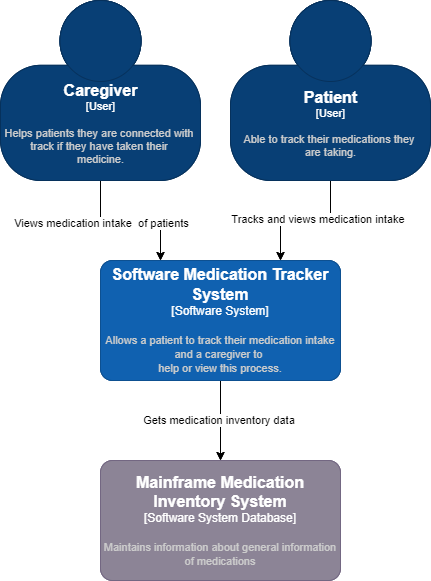

The diagram above was exported from draw.io. Its source (the exported page's mxGraphModel, read from the mxfile embedded in the PNG):
<mxGraphModel dx="1164" dy="500" grid="1" gridSize="10" guides="1" tooltips="1" connect="1" arrows="1" fold="1" page="1" pageScale="1" pageWidth="850" pageHeight="1100" math="0" shadow="0">
  <root>
    <mxCell id="0" />
    <mxCell id="1" parent="0" />
    <mxCell id="mL2vD5PsF5cgyumHWzjS-2" style="edgeStyle=orthogonalEdgeStyle;rounded=0;orthogonalLoop=1;jettySize=auto;html=1;exitX=0.5;exitY=1;exitDx=0;exitDy=0;exitPerimeter=0;entryX=0.25;entryY=0;entryDx=0;entryDy=0;entryPerimeter=0;" parent="1" source="W5j0IZlfeuBMy-8gzIGJ-1" target="mL2vD5PsF5cgyumHWzjS-1" edge="1">
      <mxGeometry relative="1" as="geometry" />
    </mxCell>
    <mxCell id="6DxxzGGJ6glJ6GWeogaD-1" value="Views medication intake&amp;nbsp; of patients" style="edgeLabel;html=1;align=center;verticalAlign=middle;resizable=0;points=[];" parent="mL2vD5PsF5cgyumHWzjS-2" connectable="0" vertex="1">
      <mxGeometry x="-0.424" y="-2" relative="1" as="geometry">
        <mxPoint as="offset" />
      </mxGeometry>
    </mxCell>
    <object placeholders="1" c4Name="Caregiver" c4Type="User" c4Description="Description of person." label="&lt;font style=&quot;font-size: 16px&quot;&gt;&lt;b&gt;%c4Name%&lt;/b&gt;&lt;/font&gt;&lt;div&gt;[%c4Type%]&lt;/div&gt;&lt;br&gt;&lt;div&gt;&lt;font style=&quot;font-size: 11px&quot;&gt;&lt;font color=&quot;#cccccc&quot;&gt;%c4Description%&lt;/font&gt;&lt;/div&gt;" id="W5j0IZlfeuBMy-8gzIGJ-1">
      <mxCell style="html=1;fontSize=11;dashed=0;whitespace=wrap;fillColor=#083F75;strokeColor=#06315C;fontColor=#ffffff;shape=mxgraph.c4.person2;align=center;metaEdit=1;points=[[0.5,0,0],[1,0.5,0],[1,0.75,0],[0.75,1,0],[0.5,1,0],[0.25,1,0],[0,0.75,0],[0,0.5,0]];resizable=0;" parent="1" vertex="1">
        <mxGeometry x="180" y="60" width="200" height="180" as="geometry" />
      </mxCell>
    </object>
    <mxCell id="mL2vD5PsF5cgyumHWzjS-3" style="edgeStyle=orthogonalEdgeStyle;rounded=0;orthogonalLoop=1;jettySize=auto;html=1;exitX=0.5;exitY=1;exitDx=0;exitDy=0;exitPerimeter=0;entryX=0.75;entryY=0;entryDx=0;entryDy=0;entryPerimeter=0;" parent="1" source="W5j0IZlfeuBMy-8gzIGJ-2" target="mL2vD5PsF5cgyumHWzjS-1" edge="1">
      <mxGeometry relative="1" as="geometry" />
    </mxCell>
    <mxCell id="6DxxzGGJ6glJ6GWeogaD-2" value="Tracks and views medication intake&amp;nbsp;" style="edgeLabel;html=1;align=center;verticalAlign=middle;resizable=0;points=[];" parent="mL2vD5PsF5cgyumHWzjS-3" connectable="0" vertex="1">
      <mxGeometry x="-0.1926" y="-2" relative="1" as="geometry">
        <mxPoint as="offset" />
      </mxGeometry>
    </mxCell>
    <object placeholders="1" c4Name="Patient" c4Type="User" c4Description="Description of person." label="&lt;font style=&quot;font-size: 16px&quot;&gt;&lt;b&gt;%c4Name%&lt;/b&gt;&lt;/font&gt;&lt;div&gt;[%c4Type%]&lt;/div&gt;&lt;br&gt;&lt;div&gt;&lt;font style=&quot;font-size: 11px&quot;&gt;&lt;font color=&quot;#cccccc&quot;&gt;%c4Description%&lt;/font&gt;&lt;/div&gt;" id="W5j0IZlfeuBMy-8gzIGJ-2">
      <mxCell style="html=1;fontSize=11;dashed=0;whitespace=wrap;fillColor=#083F75;strokeColor=#06315C;fontColor=#ffffff;shape=mxgraph.c4.person2;align=center;metaEdit=1;points=[[0.5,0,0],[1,0.5,0],[1,0.75,0],[0.75,1,0],[0.5,1,0],[0.25,1,0],[0,0.75,0],[0,0.5,0]];resizable=0;" parent="1" vertex="1">
        <mxGeometry x="410" y="60" width="200" height="180" as="geometry" />
      </mxCell>
    </object>
    <object placeholders="1" c4Name="Mainframe Medication Inventory System" c4Type="Software System Database" c4Description="Maintains information about general information of medications" label="&lt;font style=&quot;font-size: 16px&quot;&gt;&lt;b&gt;%c4Name%&lt;/b&gt;&lt;/font&gt;&lt;div&gt;[%c4Type%]&lt;/div&gt;&lt;br&gt;&lt;div&gt;&lt;font style=&quot;font-size: 11px&quot;&gt;&lt;font color=&quot;#cccccc&quot;&gt;%c4Description%&lt;/font&gt;&lt;/div&gt;" id="W5j0IZlfeuBMy-8gzIGJ-4">
      <mxCell style="rounded=1;whiteSpace=wrap;html=1;labelBackgroundColor=none;fillColor=#8C8496;fontColor=#ffffff;align=center;arcSize=10;strokeColor=#736782;metaEdit=1;resizable=0;points=[[0.25,0,0],[0.5,0,0],[0.75,0,0],[1,0.25,0],[1,0.5,0],[1,0.75,0],[0.75,1,0],[0.5,1,0],[0.25,1,0],[0,0.75,0],[0,0.5,0],[0,0.25,0]];" parent="1" vertex="1">
        <mxGeometry x="280" y="520" width="240" height="120" as="geometry" />
      </mxCell>
    </object>
    <mxCell id="mL2vD5PsF5cgyumHWzjS-4" value="Gets medication inventory data&amp;nbsp;" style="edgeStyle=orthogonalEdgeStyle;rounded=0;orthogonalLoop=1;jettySize=auto;html=1;exitX=0.5;exitY=1;exitDx=0;exitDy=0;exitPerimeter=0;entryX=0.5;entryY=0;entryDx=0;entryDy=0;entryPerimeter=0;" parent="1" source="mL2vD5PsF5cgyumHWzjS-1" target="W5j0IZlfeuBMy-8gzIGJ-4" edge="1">
      <mxGeometry relative="1" as="geometry" />
    </mxCell>
    <object placeholders="1" c4Name="Software Medication Tracker System" c4Type="Software System" c4Description="Allows a patient to track their medication intake and a caregiver to &#10;help or view this process." label="&lt;font style=&quot;font-size: 16px&quot;&gt;&lt;b&gt;%c4Name%&lt;/b&gt;&lt;/font&gt;&lt;div&gt;[%c4Type%]&lt;/div&gt;&lt;br&gt;&lt;div&gt;&lt;font style=&quot;font-size: 11px&quot;&gt;&lt;font color=&quot;#cccccc&quot;&gt;%c4Description%&lt;/font&gt;&lt;/div&gt;" id="mL2vD5PsF5cgyumHWzjS-1">
      <mxCell style="rounded=1;whiteSpace=wrap;html=1;labelBackgroundColor=none;fillColor=#1061B0;fontColor=#ffffff;align=center;arcSize=10;strokeColor=#0D5091;metaEdit=1;resizable=0;points=[[0.25,0,0],[0.5,0,0],[0.75,0,0],[1,0.25,0],[1,0.5,0],[1,0.75,0],[0.75,1,0],[0.5,1,0],[0.25,1,0],[0,0.75,0],[0,0.5,0],[0,0.25,0]];" parent="1" vertex="1">
        <mxGeometry x="280" y="320" width="240" height="120" as="geometry" />
      </mxCell>
    </object>
    <mxCell id="XjL0xVMEn6-UpSNozXFt-1" style="edgeStyle=orthogonalEdgeStyle;rounded=0;orthogonalLoop=1;jettySize=auto;html=1;exitX=0.5;exitY=1;exitDx=0;exitDy=0;exitPerimeter=0;entryX=0.25;entryY=0;entryDx=0;entryDy=0;entryPerimeter=0;" parent="1" source="XjL0xVMEn6-UpSNozXFt-3" target="XjL0xVMEn6-UpSNozXFt-9" edge="1">
      <mxGeometry relative="1" as="geometry" />
    </mxCell>
    <mxCell id="XjL0xVMEn6-UpSNozXFt-2" value="Views medication intake&amp;nbsp; of patients" style="edgeLabel;html=1;align=center;verticalAlign=middle;resizable=0;points=[];" parent="XjL0xVMEn6-UpSNozXFt-1" connectable="0" vertex="1">
      <mxGeometry x="-0.424" y="-2" relative="1" as="geometry">
        <mxPoint as="offset" />
      </mxGeometry>
    </mxCell>
    <object placeholders="1" c4Name="Caregiver" c4Type="User" c4Description="Helps patients they are connected with &#10;track if they have taken their &#10;medicine." label="&lt;font style=&quot;font-size: 16px&quot;&gt;&lt;b&gt;%c4Name%&lt;/b&gt;&lt;/font&gt;&lt;div&gt;[%c4Type%]&lt;/div&gt;&lt;br&gt;&lt;div&gt;&lt;font style=&quot;font-size: 11px&quot;&gt;&lt;font color=&quot;#cccccc&quot;&gt;%c4Description%&lt;/font&gt;&lt;/div&gt;" id="XjL0xVMEn6-UpSNozXFt-3">
      <mxCell style="html=1;fontSize=11;dashed=0;whitespace=wrap;fillColor=#083F75;strokeColor=#06315C;fontColor=#ffffff;shape=mxgraph.c4.person2;align=center;metaEdit=1;points=[[0.5,0,0],[1,0.5,0],[1,0.75,0],[0.75,1,0],[0.5,1,0],[0.25,1,0],[0,0.75,0],[0,0.5,0]];resizable=0;" parent="1" vertex="1">
        <mxGeometry x="180" y="60" width="200" height="180" as="geometry" />
      </mxCell>
    </object>
    <mxCell id="XjL0xVMEn6-UpSNozXFt-4" style="edgeStyle=orthogonalEdgeStyle;rounded=0;orthogonalLoop=1;jettySize=auto;html=1;exitX=0.5;exitY=1;exitDx=0;exitDy=0;exitPerimeter=0;entryX=0.75;entryY=0;entryDx=0;entryDy=0;entryPerimeter=0;" parent="1" source="XjL0xVMEn6-UpSNozXFt-6" target="XjL0xVMEn6-UpSNozXFt-9" edge="1">
      <mxGeometry relative="1" as="geometry" />
    </mxCell>
    <mxCell id="XjL0xVMEn6-UpSNozXFt-5" value="Tracks and views medication intake&amp;nbsp;" style="edgeLabel;html=1;align=center;verticalAlign=middle;resizable=0;points=[];" parent="XjL0xVMEn6-UpSNozXFt-4" connectable="0" vertex="1">
      <mxGeometry x="-0.1926" y="-2" relative="1" as="geometry">
        <mxPoint as="offset" />
      </mxGeometry>
    </mxCell>
    <object placeholders="1" c4Name="Patient" c4Type="User" c4Description="Able to track their medications they &#10;are taking." label="&lt;font style=&quot;font-size: 16px&quot;&gt;&lt;b&gt;%c4Name%&lt;/b&gt;&lt;/font&gt;&lt;div&gt;[%c4Type%]&lt;/div&gt;&lt;br&gt;&lt;div&gt;&lt;font style=&quot;font-size: 11px&quot;&gt;&lt;font color=&quot;#cccccc&quot;&gt;%c4Description%&lt;/font&gt;&lt;/div&gt;" id="XjL0xVMEn6-UpSNozXFt-6">
      <mxCell style="html=1;fontSize=11;dashed=0;whitespace=wrap;fillColor=#083F75;strokeColor=#06315C;fontColor=#ffffff;shape=mxgraph.c4.person2;align=center;metaEdit=1;points=[[0.5,0,0],[1,0.5,0],[1,0.75,0],[0.75,1,0],[0.5,1,0],[0.25,1,0],[0,0.75,0],[0,0.5,0]];resizable=0;" parent="1" vertex="1">
        <mxGeometry x="410" y="60" width="200" height="180" as="geometry" />
      </mxCell>
    </object>
    <object placeholders="1" c4Name="Mainframe Medication Inventory System" c4Type="Software System Database" c4Description="Maintains information about general information of medications" label="&lt;font style=&quot;font-size: 16px&quot;&gt;&lt;b&gt;%c4Name%&lt;/b&gt;&lt;/font&gt;&lt;div&gt;[%c4Type%]&lt;/div&gt;&lt;br&gt;&lt;div&gt;&lt;font style=&quot;font-size: 11px&quot;&gt;&lt;font color=&quot;#cccccc&quot;&gt;%c4Description%&lt;/font&gt;&lt;/div&gt;" id="XjL0xVMEn6-UpSNozXFt-7">
      <mxCell style="rounded=1;whiteSpace=wrap;html=1;labelBackgroundColor=none;fillColor=#8C8496;fontColor=#ffffff;align=center;arcSize=10;strokeColor=#736782;metaEdit=1;resizable=0;points=[[0.25,0,0],[0.5,0,0],[0.75,0,0],[1,0.25,0],[1,0.5,0],[1,0.75,0],[0.75,1,0],[0.5,1,0],[0.25,1,0],[0,0.75,0],[0,0.5,0],[0,0.25,0]];" parent="1" vertex="1">
        <mxGeometry x="280" y="520" width="240" height="120" as="geometry" />
      </mxCell>
    </object>
    <mxCell id="XjL0xVMEn6-UpSNozXFt-8" value="Gets medication inventory data&amp;nbsp;" style="edgeStyle=orthogonalEdgeStyle;rounded=0;orthogonalLoop=1;jettySize=auto;html=1;exitX=0.5;exitY=1;exitDx=0;exitDy=0;exitPerimeter=0;entryX=0.5;entryY=0;entryDx=0;entryDy=0;entryPerimeter=0;" parent="1" source="XjL0xVMEn6-UpSNozXFt-9" target="XjL0xVMEn6-UpSNozXFt-7" edge="1">
      <mxGeometry relative="1" as="geometry" />
    </mxCell>
    <object placeholders="1" c4Name="Software Medication Tracker System" c4Type="Software System" c4Description="Allows a patient to track their medication intake and a caregiver to &#10;help or view this process." label="&lt;font style=&quot;font-size: 16px&quot;&gt;&lt;b&gt;%c4Name%&lt;/b&gt;&lt;/font&gt;&lt;div&gt;[%c4Type%]&lt;/div&gt;&lt;br&gt;&lt;div&gt;&lt;font style=&quot;font-size: 11px&quot;&gt;&lt;font color=&quot;#cccccc&quot;&gt;%c4Description%&lt;/font&gt;&lt;/div&gt;" id="XjL0xVMEn6-UpSNozXFt-9">
      <mxCell style="rounded=1;whiteSpace=wrap;html=1;labelBackgroundColor=none;fillColor=#1061B0;fontColor=#ffffff;align=center;arcSize=10;strokeColor=#0D5091;metaEdit=1;resizable=0;points=[[0.25,0,0],[0.5,0,0],[0.75,0,0],[1,0.25,0],[1,0.5,0],[1,0.75,0],[0.75,1,0],[0.5,1,0],[0.25,1,0],[0,0.75,0],[0,0.5,0],[0,0.25,0]];" parent="1" vertex="1">
        <mxGeometry x="280" y="320" width="240" height="120" as="geometry" />
      </mxCell>
    </object>
  </root>
</mxGraphModel>